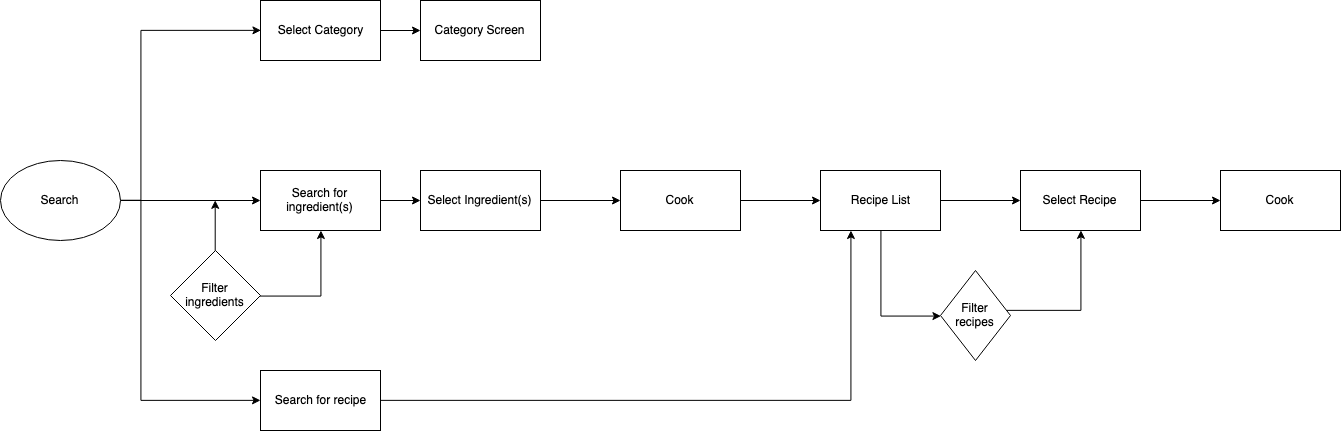

The diagram above was exported from draw.io. Its source (the exported page's mxGraphModel, read from the mxfile embedded in the PNG):
<mxGraphModel dx="2201" dy="893" grid="1" gridSize="10" guides="1" tooltips="1" connect="1" arrows="1" fold="1" page="1" pageScale="1" pageWidth="850" pageHeight="1100" math="0" shadow="0">
  <root>
    <mxCell id="ivDHvyxye3hJjGRa2-zK-0" />
    <mxCell id="ivDHvyxye3hJjGRa2-zK-1" parent="ivDHvyxye3hJjGRa2-zK-0" />
    <mxCell id="ivDHvyxye3hJjGRa2-zK-2" value="" style="edgeStyle=orthogonalEdgeStyle;rounded=0;orthogonalLoop=1;jettySize=auto;html=1;" parent="ivDHvyxye3hJjGRa2-zK-1" source="ivDHvyxye3hJjGRa2-zK-5" target="ivDHvyxye3hJjGRa2-zK-10" edge="1">
      <mxGeometry relative="1" as="geometry">
        <mxPoint x="220" y="320" as="targetPoint" />
      </mxGeometry>
    </mxCell>
    <mxCell id="ivDHvyxye3hJjGRa2-zK-3" value="" style="edgeStyle=orthogonalEdgeStyle;rounded=0;orthogonalLoop=1;jettySize=auto;html=1;" parent="ivDHvyxye3hJjGRa2-zK-1" source="ivDHvyxye3hJjGRa2-zK-5" target="ivDHvyxye3hJjGRa2-zK-22" edge="1">
      <mxGeometry relative="1" as="geometry">
        <mxPoint x="40" y="440" as="targetPoint" />
        <Array as="points">
          <mxPoint x="120" y="320" />
          <mxPoint x="120" y="520" />
        </Array>
      </mxGeometry>
    </mxCell>
    <mxCell id="ivDHvyxye3hJjGRa2-zK-4" value="" style="edgeStyle=orthogonalEdgeStyle;rounded=0;orthogonalLoop=1;jettySize=auto;html=1;entryX=0;entryY=0.5;entryDx=0;entryDy=0;" parent="ivDHvyxye3hJjGRa2-zK-1" source="ivDHvyxye3hJjGRa2-zK-5" target="ivDHvyxye3hJjGRa2-zK-7" edge="1">
      <mxGeometry relative="1" as="geometry">
        <mxPoint x="40" y="200" as="targetPoint" />
        <Array as="points">
          <mxPoint x="120" y="320" />
          <mxPoint x="120" y="150" />
        </Array>
      </mxGeometry>
    </mxCell>
    <mxCell id="ivDHvyxye3hJjGRa2-zK-5" value="Search" style="ellipse;whiteSpace=wrap;html=1;" parent="ivDHvyxye3hJjGRa2-zK-1" vertex="1">
      <mxGeometry x="-20" y="280" width="120" height="80" as="geometry" />
    </mxCell>
    <mxCell id="ivDHvyxye3hJjGRa2-zK-6" value="" style="edgeStyle=orthogonalEdgeStyle;rounded=0;orthogonalLoop=1;jettySize=auto;html=1;" parent="ivDHvyxye3hJjGRa2-zK-1" source="ivDHvyxye3hJjGRa2-zK-7" target="ivDHvyxye3hJjGRa2-zK-8" edge="1">
      <mxGeometry relative="1" as="geometry" />
    </mxCell>
    <mxCell id="ivDHvyxye3hJjGRa2-zK-7" value="Select Category" style="rounded=0;whiteSpace=wrap;html=1;" parent="ivDHvyxye3hJjGRa2-zK-1" vertex="1">
      <mxGeometry x="240" y="120" width="120" height="60" as="geometry" />
    </mxCell>
    <mxCell id="ivDHvyxye3hJjGRa2-zK-8" value="Category Screen" style="rounded=0;whiteSpace=wrap;html=1;" parent="ivDHvyxye3hJjGRa2-zK-1" vertex="1">
      <mxGeometry x="400" y="120" width="120" height="60" as="geometry" />
    </mxCell>
    <mxCell id="ivDHvyxye3hJjGRa2-zK-9" value="" style="edgeStyle=orthogonalEdgeStyle;rounded=0;orthogonalLoop=1;jettySize=auto;html=1;" parent="ivDHvyxye3hJjGRa2-zK-1" source="ivDHvyxye3hJjGRa2-zK-10" target="ivDHvyxye3hJjGRa2-zK-12" edge="1">
      <mxGeometry relative="1" as="geometry" />
    </mxCell>
    <mxCell id="ivDHvyxye3hJjGRa2-zK-10" value="Search for ingredient(s)" style="rounded=0;whiteSpace=wrap;html=1;" parent="ivDHvyxye3hJjGRa2-zK-1" vertex="1">
      <mxGeometry x="240" y="290" width="120" height="60" as="geometry" />
    </mxCell>
    <mxCell id="ivDHvyxye3hJjGRa2-zK-11" value="" style="edgeStyle=orthogonalEdgeStyle;rounded=0;orthogonalLoop=1;jettySize=auto;html=1;" parent="ivDHvyxye3hJjGRa2-zK-1" source="ivDHvyxye3hJjGRa2-zK-12" target="ivDHvyxye3hJjGRa2-zK-14" edge="1">
      <mxGeometry relative="1" as="geometry" />
    </mxCell>
    <mxCell id="ivDHvyxye3hJjGRa2-zK-12" value="Select Ingredient(s)" style="rounded=0;whiteSpace=wrap;html=1;" parent="ivDHvyxye3hJjGRa2-zK-1" vertex="1">
      <mxGeometry x="400" y="290" width="120" height="60" as="geometry" />
    </mxCell>
    <mxCell id="ivDHvyxye3hJjGRa2-zK-13" value="" style="edgeStyle=orthogonalEdgeStyle;rounded=0;orthogonalLoop=1;jettySize=auto;html=1;" parent="ivDHvyxye3hJjGRa2-zK-1" source="ivDHvyxye3hJjGRa2-zK-14" target="ivDHvyxye3hJjGRa2-zK-17" edge="1">
      <mxGeometry relative="1" as="geometry" />
    </mxCell>
    <mxCell id="ivDHvyxye3hJjGRa2-zK-14" value="Cook" style="rounded=0;whiteSpace=wrap;html=1;" parent="ivDHvyxye3hJjGRa2-zK-1" vertex="1">
      <mxGeometry x="600" y="290" width="120" height="60" as="geometry" />
    </mxCell>
    <mxCell id="ivDHvyxye3hJjGRa2-zK-15" value="" style="edgeStyle=orthogonalEdgeStyle;rounded=0;orthogonalLoop=1;jettySize=auto;html=1;" parent="ivDHvyxye3hJjGRa2-zK-1" source="ivDHvyxye3hJjGRa2-zK-17" target="ivDHvyxye3hJjGRa2-zK-19" edge="1">
      <mxGeometry relative="1" as="geometry" />
    </mxCell>
    <mxCell id="ivDHvyxye3hJjGRa2-zK-16" value="" style="edgeStyle=orthogonalEdgeStyle;rounded=0;orthogonalLoop=1;jettySize=auto;html=1;entryX=0;entryY=0.5;entryDx=0;entryDy=0;" parent="ivDHvyxye3hJjGRa2-zK-1" source="ivDHvyxye3hJjGRa2-zK-17" target="ivDHvyxye3hJjGRa2-zK-27" edge="1">
      <mxGeometry relative="1" as="geometry">
        <mxPoint x="860" y="430" as="targetPoint" />
      </mxGeometry>
    </mxCell>
    <mxCell id="ivDHvyxye3hJjGRa2-zK-17" value="Recipe List" style="rounded=0;whiteSpace=wrap;html=1;" parent="ivDHvyxye3hJjGRa2-zK-1" vertex="1">
      <mxGeometry x="800" y="290" width="120" height="60" as="geometry" />
    </mxCell>
    <mxCell id="ivDHvyxye3hJjGRa2-zK-18" value="" style="edgeStyle=orthogonalEdgeStyle;rounded=0;orthogonalLoop=1;jettySize=auto;html=1;" parent="ivDHvyxye3hJjGRa2-zK-1" source="ivDHvyxye3hJjGRa2-zK-19" target="ivDHvyxye3hJjGRa2-zK-20" edge="1">
      <mxGeometry relative="1" as="geometry" />
    </mxCell>
    <mxCell id="ivDHvyxye3hJjGRa2-zK-19" value="Select Recipe" style="rounded=0;whiteSpace=wrap;html=1;" parent="ivDHvyxye3hJjGRa2-zK-1" vertex="1">
      <mxGeometry x="1000" y="290" width="120" height="60" as="geometry" />
    </mxCell>
    <mxCell id="ivDHvyxye3hJjGRa2-zK-20" value="Cook" style="rounded=0;whiteSpace=wrap;html=1;" parent="ivDHvyxye3hJjGRa2-zK-1" vertex="1">
      <mxGeometry x="1200" y="290" width="120" height="60" as="geometry" />
    </mxCell>
    <mxCell id="ivDHvyxye3hJjGRa2-zK-21" value="" style="edgeStyle=orthogonalEdgeStyle;rounded=0;orthogonalLoop=1;jettySize=auto;html=1;" parent="ivDHvyxye3hJjGRa2-zK-1" source="ivDHvyxye3hJjGRa2-zK-22" target="ivDHvyxye3hJjGRa2-zK-17" edge="1">
      <mxGeometry relative="1" as="geometry">
        <mxPoint x="830" y="360" as="targetPoint" />
        <Array as="points">
          <mxPoint x="830" y="520" />
        </Array>
      </mxGeometry>
    </mxCell>
    <mxCell id="ivDHvyxye3hJjGRa2-zK-22" value="Search for recipe" style="rounded=0;whiteSpace=wrap;html=1;" parent="ivDHvyxye3hJjGRa2-zK-1" vertex="1">
      <mxGeometry x="240" y="490" width="120" height="60" as="geometry" />
    </mxCell>
    <mxCell id="ivDHvyxye3hJjGRa2-zK-23" value="" style="edgeStyle=orthogonalEdgeStyle;rounded=0;orthogonalLoop=1;jettySize=auto;html=1;" parent="ivDHvyxye3hJjGRa2-zK-1" source="ivDHvyxye3hJjGRa2-zK-25" target="ivDHvyxye3hJjGRa2-zK-10" edge="1">
      <mxGeometry relative="1" as="geometry">
        <mxPoint x="310" y="410" as="targetPoint" />
        <Array as="points">
          <mxPoint x="300" y="415" />
        </Array>
      </mxGeometry>
    </mxCell>
    <mxCell id="ivDHvyxye3hJjGRa2-zK-24" value="" style="edgeStyle=orthogonalEdgeStyle;rounded=0;orthogonalLoop=1;jettySize=auto;html=1;" parent="ivDHvyxye3hJjGRa2-zK-1" source="ivDHvyxye3hJjGRa2-zK-25" edge="1">
      <mxGeometry relative="1" as="geometry">
        <mxPoint x="194" y="320" as="targetPoint" />
        <Array as="points">
          <mxPoint x="195" y="320" />
        </Array>
      </mxGeometry>
    </mxCell>
    <mxCell id="ivDHvyxye3hJjGRa2-zK-25" value="Filter ingredients" style="rhombus;whiteSpace=wrap;html=1;" parent="ivDHvyxye3hJjGRa2-zK-1" vertex="1">
      <mxGeometry x="150" y="370" width="90" height="90" as="geometry" />
    </mxCell>
    <mxCell id="ivDHvyxye3hJjGRa2-zK-26" value="" style="edgeStyle=orthogonalEdgeStyle;rounded=0;orthogonalLoop=1;jettySize=auto;html=1;entryX=0.5;entryY=1;entryDx=0;entryDy=0;" parent="ivDHvyxye3hJjGRa2-zK-1" source="ivDHvyxye3hJjGRa2-zK-27" target="ivDHvyxye3hJjGRa2-zK-19" edge="1">
      <mxGeometry relative="1" as="geometry">
        <mxPoint x="1080" y="430" as="targetPoint" />
        <Array as="points">
          <mxPoint x="1060" y="430" />
        </Array>
      </mxGeometry>
    </mxCell>
    <mxCell id="ivDHvyxye3hJjGRa2-zK-27" value="Filter recipes" style="rhombus;whiteSpace=wrap;html=1;" parent="ivDHvyxye3hJjGRa2-zK-1" vertex="1">
      <mxGeometry x="920" y="390" width="70" height="90" as="geometry" />
    </mxCell>
  </root>
</mxGraphModel>